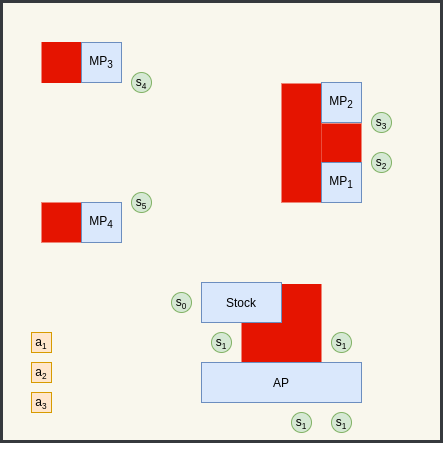

The diagram above was exported from draw.io. Its source (the exported page's mxGraphModel, read from the mxfile embedded in the PNG):
<mxGraphModel dx="819" dy="494" grid="1" gridSize="10" guides="1" tooltips="1" connect="1" arrows="1" fold="1" page="1" pageScale="1" pageWidth="1169" pageHeight="827" math="0" shadow="0">
  <root>
    <mxCell id="0" />
    <mxCell id="1" parent="0" />
    <mxCell id="0ihHyjQz5ZkEuAZKH9lM-6" value="" style="rounded=0;whiteSpace=wrap;html=1;strokeWidth=3;fillColor=#f9f7ed;strokeColor=#36393d;" parent="1" vertex="1">
      <mxGeometry x="80" y="320" width="440" height="440" as="geometry" />
    </mxCell>
    <mxCell id="Y1rsLEIyWevBRiqIebK0-19" value="" style="rounded=0;whiteSpace=wrap;html=1;fillColor=#e51400;strokeColor=none;fontColor=#ffffff;" vertex="1" parent="1">
      <mxGeometry x="360" y="602.5" width="40" height="39" as="geometry" />
    </mxCell>
    <mxCell id="Y1rsLEIyWevBRiqIebK0-16" value="" style="rounded=0;whiteSpace=wrap;html=1;fillColor=#e51400;strokeColor=none;fontColor=#ffffff;" vertex="1" parent="1">
      <mxGeometry x="320" y="641.5" width="80" height="39" as="geometry" />
    </mxCell>
    <mxCell id="Y1rsLEIyWevBRiqIebK0-17" value="" style="rounded=0;whiteSpace=wrap;html=1;fillColor=#e51400;strokeColor=none;fontColor=#ffffff;" vertex="1" parent="1">
      <mxGeometry x="360" y="402" width="40" height="119" as="geometry" />
    </mxCell>
    <mxCell id="Y1rsLEIyWevBRiqIebK0-18" value="" style="rounded=0;whiteSpace=wrap;html=1;fillColor=#e51400;strokeColor=none;fontColor=#ffffff;" vertex="1" parent="1">
      <mxGeometry x="400" y="442" width="40" height="39" as="geometry" />
    </mxCell>
    <mxCell id="Y1rsLEIyWevBRiqIebK0-15" value="" style="rounded=0;whiteSpace=wrap;html=1;fillColor=#e51400;strokeColor=none;fontColor=#ffffff;" vertex="1" parent="1">
      <mxGeometry x="120" y="521" width="40" height="40" as="geometry" />
    </mxCell>
    <mxCell id="Y1rsLEIyWevBRiqIebK0-13" value="" style="rounded=0;whiteSpace=wrap;html=1;fillColor=#e51400;strokeColor=none;fontColor=#ffffff;" vertex="1" parent="1">
      <mxGeometry x="120" y="360.5" width="40" height="41" as="geometry" />
    </mxCell>
    <mxCell id="rJE6cmHaM-9A7sydF92O-4" value="AP" style="rounded=0;whiteSpace=wrap;html=1;fillColor=#dae8fc;strokeColor=#6c8ebf;" parent="1" vertex="1">
      <mxGeometry x="280" y="681" width="160" height="40" as="geometry" />
    </mxCell>
    <mxCell id="rJE6cmHaM-9A7sydF92O-6" value="Stock" style="rounded=0;whiteSpace=wrap;html=1;fillColor=#dae8fc;strokeColor=#6c8ebf;" parent="1" vertex="1">
      <mxGeometry x="280" y="601" width="80" height="40" as="geometry" />
    </mxCell>
    <mxCell id="rJE6cmHaM-9A7sydF92O-7" value="MP&lt;sub&gt;4&lt;/sub&gt;" style="rounded=0;whiteSpace=wrap;html=1;fillColor=#dae8fc;strokeColor=#6c8ebf;" parent="1" vertex="1">
      <mxGeometry x="160" y="521" width="40" height="40" as="geometry" />
    </mxCell>
    <mxCell id="rJE6cmHaM-9A7sydF92O-9" value="MP&lt;sub&gt;3&lt;/sub&gt;" style="rounded=0;whiteSpace=wrap;html=1;fillColor=#dae8fc;strokeColor=#6c8ebf;" parent="1" vertex="1">
      <mxGeometry x="160" y="361" width="40" height="40" as="geometry" />
    </mxCell>
    <mxCell id="rJE6cmHaM-9A7sydF92O-10" value="MP&lt;sub&gt;2&lt;/sub&gt;" style="rounded=0;whiteSpace=wrap;html=1;fillColor=#dae8fc;strokeColor=#6c8ebf;" parent="1" vertex="1">
      <mxGeometry x="400" y="401" width="40" height="40" as="geometry" />
    </mxCell>
    <mxCell id="rJE6cmHaM-9A7sydF92O-11" value="MP&lt;sub&gt;1&lt;/sub&gt;" style="rounded=0;whiteSpace=wrap;html=1;fillColor=#dae8fc;strokeColor=#6c8ebf;" parent="1" vertex="1">
      <mxGeometry x="400" y="481" width="40" height="40" as="geometry" />
    </mxCell>
    <mxCell id="rJE6cmHaM-9A7sydF92O-24" value="a&lt;span style=&quot;font-size: 10px&quot;&gt;&lt;sub&gt;2&lt;/sub&gt;&lt;/span&gt;" style="rounded=0;whiteSpace=wrap;html=1;fillColor=#ffe6cc;strokeColor=#d79b00;" parent="1" vertex="1">
      <mxGeometry x="110" y="681" width="20" height="20" as="geometry" />
    </mxCell>
    <mxCell id="rJE6cmHaM-9A7sydF92O-26" value="a&lt;span style=&quot;font-size: 10px&quot;&gt;&lt;sub&gt;3&lt;/sub&gt;&lt;/span&gt;" style="rounded=0;whiteSpace=wrap;html=1;fillColor=#ffe6cc;strokeColor=#d79b00;" parent="1" vertex="1">
      <mxGeometry x="110" y="711" width="20" height="20" as="geometry" />
    </mxCell>
    <mxCell id="rJE6cmHaM-9A7sydF92O-27" value="a&lt;span style=&quot;font-size: 10px&quot;&gt;&lt;sub&gt;1&lt;/sub&gt;&lt;/span&gt;" style="rounded=0;whiteSpace=wrap;html=1;fillColor=#ffe6cc;strokeColor=#d79b00;" parent="1" vertex="1">
      <mxGeometry x="110" y="651" width="20" height="20" as="geometry" />
    </mxCell>
    <mxCell id="rJE6cmHaM-9A7sydF92O-28" value="s&lt;span style=&quot;font-size: 10px&quot;&gt;&lt;sub&gt;0&lt;/sub&gt;&lt;/span&gt;" style="ellipse;whiteSpace=wrap;html=1;aspect=fixed;fillColor=#d5e8d4;strokeColor=#82b366;" parent="1" vertex="1">
      <mxGeometry x="250" y="611" width="20" height="20" as="geometry" />
    </mxCell>
    <mxCell id="rJE6cmHaM-9A7sydF92O-33" value="s&lt;span style=&quot;font-size: 10px&quot;&gt;&lt;sub&gt;1&lt;/sub&gt;&lt;/span&gt;" style="ellipse;whiteSpace=wrap;html=1;aspect=fixed;fillColor=#d5e8d4;strokeColor=#82b366;" parent="1" vertex="1">
      <mxGeometry x="410" y="651" width="20" height="20" as="geometry" />
    </mxCell>
    <mxCell id="rJE6cmHaM-9A7sydF92O-34" value="s&lt;span style=&quot;font-size: 10px&quot;&gt;&lt;sub&gt;1&lt;/sub&gt;&lt;/span&gt;" style="ellipse;whiteSpace=wrap;html=1;aspect=fixed;fillColor=#d5e8d4;strokeColor=#82b366;" parent="1" vertex="1">
      <mxGeometry x="290" y="651" width="20" height="20" as="geometry" />
    </mxCell>
    <mxCell id="rJE6cmHaM-9A7sydF92O-35" value="s&lt;span style=&quot;font-size: 10px&quot;&gt;&lt;sub&gt;1&lt;/sub&gt;&lt;/span&gt;" style="ellipse;whiteSpace=wrap;html=1;aspect=fixed;fillColor=#d5e8d4;strokeColor=#82b366;" parent="1" vertex="1">
      <mxGeometry x="410" y="731" width="20" height="20" as="geometry" />
    </mxCell>
    <mxCell id="rJE6cmHaM-9A7sydF92O-36" value="s&lt;span style=&quot;font-size: 10px&quot;&gt;&lt;sub&gt;1&lt;/sub&gt;&lt;/span&gt;" style="ellipse;whiteSpace=wrap;html=1;aspect=fixed;fillColor=#d5e8d4;strokeColor=#82b366;" parent="1" vertex="1">
      <mxGeometry x="370" y="731" width="20" height="20" as="geometry" />
    </mxCell>
    <mxCell id="rJE6cmHaM-9A7sydF92O-37" value="s&lt;span style=&quot;font-size: 10px&quot;&gt;&lt;sub&gt;2&lt;/sub&gt;&lt;/span&gt;" style="ellipse;whiteSpace=wrap;html=1;aspect=fixed;fillColor=#d5e8d4;strokeColor=#82b366;" parent="1" vertex="1">
      <mxGeometry x="450" y="471" width="20" height="20" as="geometry" />
    </mxCell>
    <mxCell id="rJE6cmHaM-9A7sydF92O-38" value="s&lt;span style=&quot;font-size: 10px&quot;&gt;&lt;sub&gt;3&lt;/sub&gt;&lt;/span&gt;" style="ellipse;whiteSpace=wrap;html=1;aspect=fixed;fillColor=#d5e8d4;strokeColor=#82b366;" parent="1" vertex="1">
      <mxGeometry x="450" y="431" width="20" height="20" as="geometry" />
    </mxCell>
    <mxCell id="rJE6cmHaM-9A7sydF92O-39" value="s&lt;span style=&quot;font-size: 10px&quot;&gt;&lt;sub&gt;4&lt;/sub&gt;&lt;/span&gt;" style="ellipse;whiteSpace=wrap;html=1;aspect=fixed;fillColor=#d5e8d4;strokeColor=#82b366;" parent="1" vertex="1">
      <mxGeometry x="210" y="391" width="20" height="20" as="geometry" />
    </mxCell>
    <mxCell id="rJE6cmHaM-9A7sydF92O-40" value="s&lt;span style=&quot;font-size: 10px&quot;&gt;&lt;sub&gt;5&lt;/sub&gt;&lt;/span&gt;" style="ellipse;whiteSpace=wrap;html=1;aspect=fixed;fillColor=#d5e8d4;strokeColor=#82b366;" parent="1" vertex="1">
      <mxGeometry x="210" y="511" width="20" height="20" as="geometry" />
    </mxCell>
    <mxCell id="0ihHyjQz5ZkEuAZKH9lM-3" style="edgeStyle=orthogonalEdgeStyle;rounded=0;orthogonalLoop=1;jettySize=auto;html=1;exitX=0.5;exitY=1;exitDx=0;exitDy=0;" parent="1" edge="1">
      <mxGeometry relative="1" as="geometry">
        <mxPoint x="300" y="761" as="sourcePoint" />
        <mxPoint x="300" y="761" as="targetPoint" />
      </mxGeometry>
    </mxCell>
  </root>
</mxGraphModel>